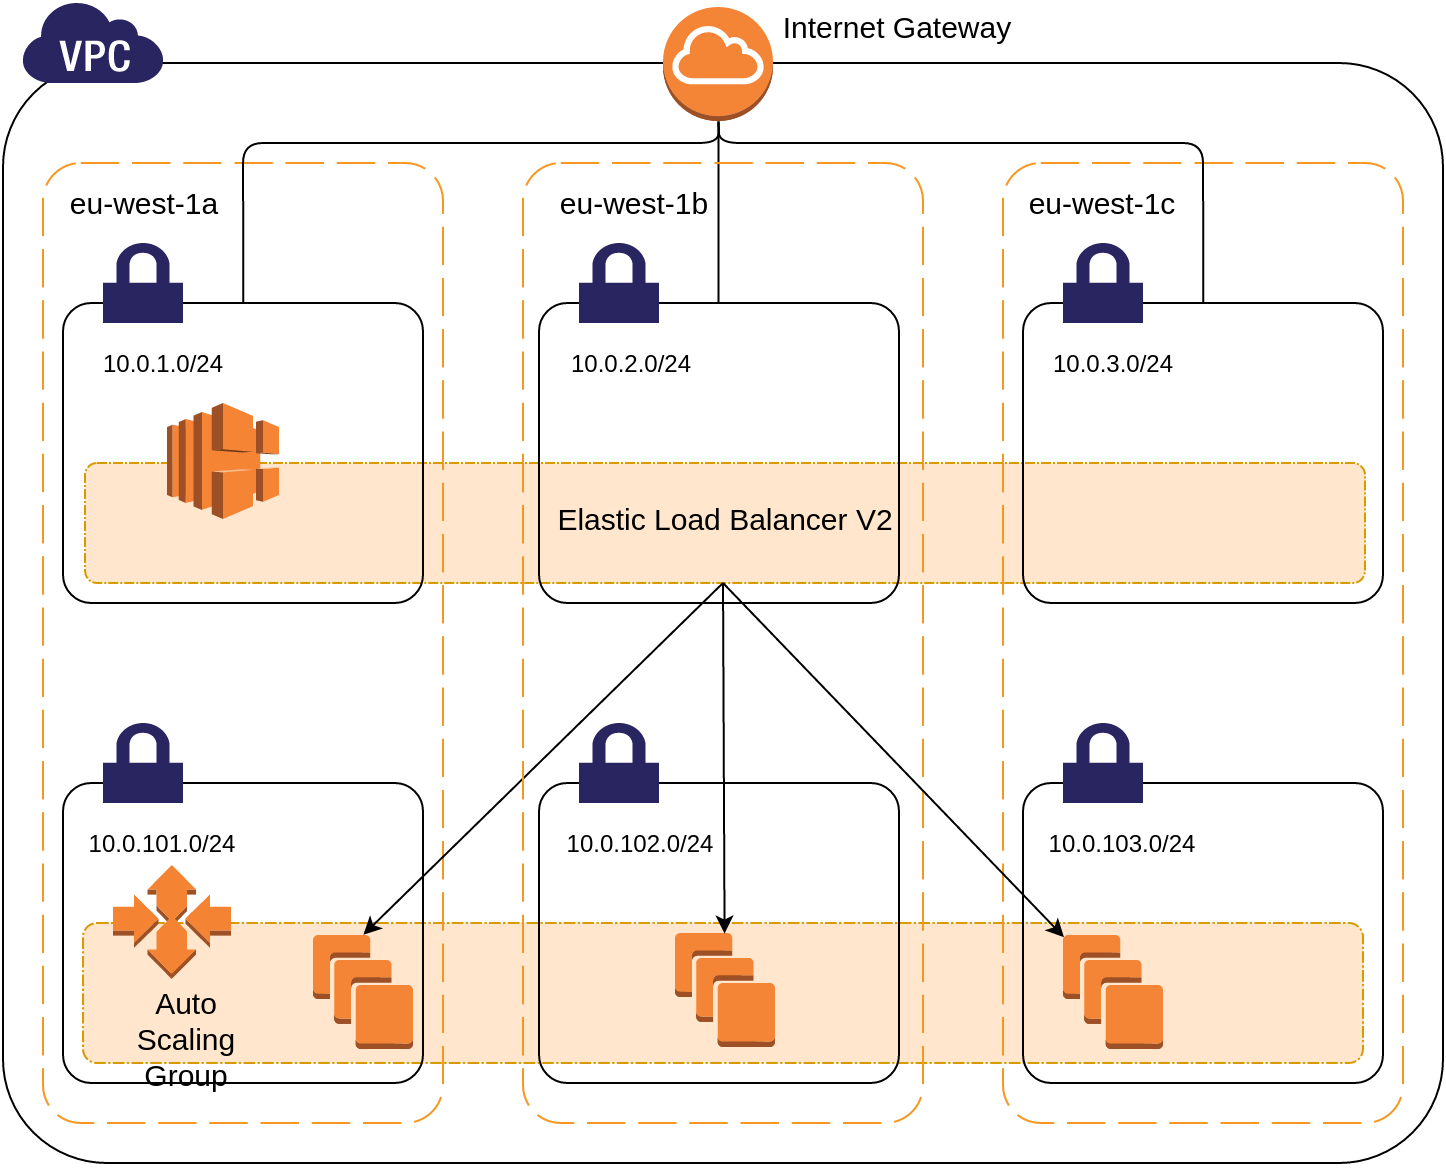

The diagram above was exported from draw.io. Its source (the exported page's mxGraphModel, read from the mxfile embedded in the PNG):
<mxGraphModel dx="908" dy="572" grid="1" gridSize="10" guides="1" tooltips="1" connect="1" arrows="1" fold="1" page="1" pageScale="1" pageWidth="826" pageHeight="1169" background="#ffffff" math="0" shadow="0">
  <root>
    <mxCell id="0" />
    <mxCell id="1" parent="0" />
    <mxCell id="2" value="" style="dashed=0;html=1;shape=mxgraph.aws.groups.rrect;fillColor=none;strokeColor=#000000;gradientColor=none;" parent="1" vertex="1">
      <mxGeometry x="10" y="40" width="720" height="550" as="geometry" />
    </mxCell>
    <mxCell id="51" value="" style="dashed=0;html=1;shape=mxgraph.aws.groups.auto_scaling_group;fillColor=#ffe6cc;strokeColor=#d79b00;fontSize=10;" parent="1" vertex="1">
      <mxGeometry x="50" y="470" width="640" height="70" as="geometry" />
    </mxCell>
    <mxCell id="63" value="" style="dashed=0;html=1;shape=mxgraph.aws.groups.auto_scaling_group;fillColor=#ffe6cc;strokeColor=#d79b00;fontSize=10;" parent="1" vertex="1">
      <mxGeometry x="51" y="240" width="640" height="60" as="geometry" />
    </mxCell>
    <mxCell id="3" value="" style="dashed=0;html=1;shape=mxgraph.aws.groups.virtual_private_cloud_icon;strokeColor=none;fillColor=#282560;gradientColor=none;" parent="1" vertex="1">
      <mxGeometry x="20" y="10" width="70" height="40" as="geometry" />
    </mxCell>
    <mxCell id="4" value="" style="dashed=0;html=1;shape=mxgraph.aws.groups.availability_zone;strokeColor=#f69721;fillColor=none;gradientColor=none;" parent="1" vertex="1">
      <mxGeometry x="30" y="90" width="200" height="480" as="geometry" />
    </mxCell>
    <mxCell id="7" value="" style="dashed=0;html=1;shape=mxgraph.aws.groups.availability_zone;strokeColor=#f69721;fillColor=none;gradientColor=none;" parent="1" vertex="1">
      <mxGeometry x="510" y="90" width="200" height="480" as="geometry" />
    </mxCell>
    <mxCell id="9" value="&lt;font style=&quot;font-size: 15px;&quot;&gt;eu-west-1b&lt;/font&gt;" style="text;html=1;strokeColor=none;fillColor=none;align=center;verticalAlign=middle;whiteSpace=wrap;fontSize=15;" parent="1" vertex="1">
      <mxGeometry x="280" y="100" width="90" height="20" as="geometry" />
    </mxCell>
    <mxCell id="10" value="&lt;font style=&quot;font-size: 15px&quot;&gt;eu-west-1a&lt;/font&gt;" style="text;html=1;strokeColor=none;fillColor=none;align=center;verticalAlign=middle;whiteSpace=wrap;" parent="1" vertex="1">
      <mxGeometry x="40" y="100" width="80" height="20" as="geometry" />
    </mxCell>
    <mxCell id="11" value="&lt;font style=&quot;font-size: 15px;&quot;&gt;eu-west-1c&lt;/font&gt;" style="text;html=1;strokeColor=none;fillColor=none;align=center;verticalAlign=middle;whiteSpace=wrap;fontSize=15;" parent="1" vertex="1">
      <mxGeometry x="520" y="100" width="80" height="20" as="geometry" />
    </mxCell>
    <mxCell id="12" value="" style="dashed=0;html=1;shape=mxgraph.aws2.compute_and_networking.vpc_internet_gateway;strokeColor=none;fontSize=15;" parent="1" vertex="1">
      <mxGeometry x="340" y="12" width="55" height="57" as="geometry" />
    </mxCell>
    <mxCell id="17" value="" style="dashed=0;html=1;shape=mxgraph.aws.groups.rrect;fillColor=none;strokeColor=#000000;gradientColor=none;fontSize=15;" parent="1" vertex="1">
      <mxGeometry x="40" y="160" width="180" height="150" as="geometry" />
    </mxCell>
    <mxCell id="18" value="" style="dashed=0;html=1;shape=mxgraph.aws.groups.vpc_subnet_icon;strokeColor=none;fillColor=#282560;gradientColor=none;fontSize=15;" parent="1" vertex="1">
      <mxGeometry x="60" y="130" width="40" height="40" as="geometry" />
    </mxCell>
    <mxCell id="19" value="" style="dashed=0;html=1;shape=mxgraph.aws.groups.rrect;fillColor=none;strokeColor=#000000;gradientColor=none;fontSize=15;" parent="1" vertex="1">
      <mxGeometry x="278" y="160" width="180" height="150" as="geometry" />
    </mxCell>
    <mxCell id="20" value="" style="dashed=0;html=1;shape=mxgraph.aws.groups.vpc_subnet_icon;strokeColor=none;fillColor=#282560;gradientColor=none;fontSize=15;" parent="1" vertex="1">
      <mxGeometry x="298" y="130" width="40" height="40" as="geometry" />
    </mxCell>
    <mxCell id="21" value="" style="dashed=0;html=1;shape=mxgraph.aws.groups.rrect;fillColor=none;strokeColor=#000000;gradientColor=none;fontSize=15;" parent="1" vertex="1">
      <mxGeometry x="520" y="160" width="180" height="150" as="geometry" />
    </mxCell>
    <mxCell id="22" value="" style="dashed=0;html=1;shape=mxgraph.aws.groups.vpc_subnet_icon;strokeColor=none;fillColor=#282560;gradientColor=none;fontSize=15;" parent="1" vertex="1">
      <mxGeometry x="540" y="130" width="40" height="40" as="geometry" />
    </mxCell>
    <mxCell id="25" value="" style="endArrow=none;html=1;fontSize=10;entryX=0.5;entryY=1;entryPerimeter=0;exitX=0.5;exitY=0;exitPerimeter=0;" parent="1" source="17" target="12" edge="1">
      <mxGeometry width="50" height="50" relative="1" as="geometry">
        <mxPoint x="133" y="160" as="sourcePoint" />
        <mxPoint x="60" y="10" as="targetPoint" />
        <Array as="points">
          <mxPoint x="130" y="80" />
          <mxPoint x="368" y="80" />
        </Array>
      </mxGeometry>
    </mxCell>
    <mxCell id="27" value="" style="endArrow=none;html=1;fontSize=10;entryX=0.5;entryY=0;entryPerimeter=0;exitX=0.5;exitY=1;exitPerimeter=0;" parent="1" source="12" target="19" edge="1">
      <mxGeometry width="50" height="50" relative="1" as="geometry">
        <mxPoint x="10" y="60" as="sourcePoint" />
        <mxPoint x="60" y="10" as="targetPoint" />
      </mxGeometry>
    </mxCell>
    <mxCell id="28" value="" style="endArrow=none;html=1;fontSize=10;exitX=0.5;exitY=0;exitPerimeter=0;entryX=0.5;entryY=1;entryPerimeter=0;" parent="1" source="21" target="12" edge="1">
      <mxGeometry width="50" height="50" relative="1" as="geometry">
        <mxPoint x="10" y="60" as="sourcePoint" />
        <mxPoint x="60" y="10" as="targetPoint" />
        <Array as="points">
          <mxPoint x="610" y="80" />
          <mxPoint x="368" y="80" />
        </Array>
      </mxGeometry>
    </mxCell>
    <mxCell id="29" value="&lt;font style=&quot;font-size: 15px&quot;&gt;Internet Gateway&lt;/font&gt;" style="text;html=1;strokeColor=none;fillColor=none;align=center;verticalAlign=middle;whiteSpace=wrap;" parent="1" vertex="1">
      <mxGeometry x="395" y="12" width="125" height="20" as="geometry" />
    </mxCell>
    <mxCell id="34" value="&lt;font style=&quot;font-size: 12px;&quot;&gt;10.0.1.0/24&lt;/font&gt;" style="text;html=1;strokeColor=none;fillColor=none;align=center;verticalAlign=middle;whiteSpace=wrap;fontSize=12;" parent="1" vertex="1">
      <mxGeometry x="60" y="180" width="60" height="20" as="geometry" />
    </mxCell>
    <mxCell id="35" value="&lt;font style=&quot;font-size: 12px;&quot;&gt;10.0.2.0/24&lt;/font&gt;" style="text;html=1;strokeColor=none;fillColor=none;align=center;verticalAlign=middle;whiteSpace=wrap;fontSize=12;" parent="1" vertex="1">
      <mxGeometry x="298" y="180" width="52" height="20" as="geometry" />
    </mxCell>
    <mxCell id="36" value="&lt;font style=&quot;font-size: 12px;&quot;&gt;10.0.3.0/24&lt;/font&gt;" style="text;html=1;strokeColor=none;fillColor=none;align=center;verticalAlign=middle;whiteSpace=wrap;fontSize=12;" parent="1" vertex="1">
      <mxGeometry x="540" y="180" width="50" height="20" as="geometry" />
    </mxCell>
    <mxCell id="39" value="" style="dashed=0;html=1;shape=mxgraph.aws.groups.rrect;fillColor=none;strokeColor=#000000;gradientColor=none;fontSize=15;" parent="1" vertex="1">
      <mxGeometry x="40" y="400" width="180" height="150" as="geometry" />
    </mxCell>
    <mxCell id="40" value="" style="dashed=0;html=1;shape=mxgraph.aws.groups.vpc_subnet_icon;strokeColor=none;fillColor=#282560;gradientColor=none;fontSize=15;" parent="1" vertex="1">
      <mxGeometry x="60" y="370" width="40" height="40" as="geometry" />
    </mxCell>
    <mxCell id="41" value="" style="dashed=0;html=1;shape=mxgraph.aws.groups.rrect;fillColor=none;strokeColor=#000000;gradientColor=none;fontSize=15;" parent="1" vertex="1">
      <mxGeometry x="278" y="400" width="180" height="150" as="geometry" />
    </mxCell>
    <mxCell id="42" value="" style="dashed=0;html=1;shape=mxgraph.aws.groups.vpc_subnet_icon;strokeColor=none;fillColor=#282560;gradientColor=none;fontSize=15;" parent="1" vertex="1">
      <mxGeometry x="298" y="370" width="40" height="40" as="geometry" />
    </mxCell>
    <mxCell id="43" value="" style="dashed=0;html=1;shape=mxgraph.aws.groups.rrect;fillColor=none;strokeColor=#000000;gradientColor=none;fontSize=15;" parent="1" vertex="1">
      <mxGeometry x="520" y="400" width="180" height="150" as="geometry" />
    </mxCell>
    <mxCell id="44" value="" style="dashed=0;html=1;shape=mxgraph.aws.groups.vpc_subnet_icon;strokeColor=none;fillColor=#282560;gradientColor=none;fontSize=15;" parent="1" vertex="1">
      <mxGeometry x="540" y="370" width="40" height="40" as="geometry" />
    </mxCell>
    <mxCell id="47" value="&lt;font style=&quot;font-size: 12px;&quot;&gt;10.0.101.0/24&lt;/font&gt;" style="text;html=1;strokeColor=none;fillColor=none;align=center;verticalAlign=middle;whiteSpace=wrap;fontSize=12;" parent="1" vertex="1">
      <mxGeometry x="60" y="420" width="60" height="20" as="geometry" />
    </mxCell>
    <mxCell id="48" value="&lt;font style=&quot;font-size: 12px;&quot;&gt;10.0.102.0/24&lt;/font&gt;" style="text;html=1;strokeColor=none;fillColor=none;align=center;verticalAlign=middle;whiteSpace=wrap;fontSize=12;" parent="1" vertex="1">
      <mxGeometry x="298" y="420" width="62" height="20" as="geometry" />
    </mxCell>
    <mxCell id="49" value="&lt;font style=&quot;font-size: 12px;&quot;&gt;10.0.103.0/24&lt;/font&gt;" style="text;html=1;strokeColor=none;fillColor=none;align=center;verticalAlign=middle;whiteSpace=wrap;fontSize=12;" parent="1" vertex="1">
      <mxGeometry x="540" y="420" width="60" height="20" as="geometry" />
    </mxCell>
    <mxCell id="52" value="" style="dashed=0;html=1;shape=mxgraph.aws2.compute_and_networking.ec2_instances;strokeColor=none;fontSize=10;" parent="1" vertex="1">
      <mxGeometry x="165" y="476" width="50" height="57" as="geometry" />
    </mxCell>
    <mxCell id="53" value="" style="dashed=0;html=1;shape=mxgraph.aws2.compute_and_networking.auto_scaling;strokeColor=none;fontSize=10;" parent="1" vertex="1">
      <mxGeometry x="65" y="441" width="59" height="57" as="geometry" />
    </mxCell>
    <mxCell id="56" value="" style="dashed=0;html=1;shape=mxgraph.aws2.compute_and_networking.ec2_instances;strokeColor=none;fontSize=10;" parent="1" vertex="1">
      <mxGeometry x="346" y="475" width="50" height="57" as="geometry" />
    </mxCell>
    <mxCell id="58" value="" style="dashed=0;html=1;shape=mxgraph.aws2.compute_and_networking.ec2_instances;strokeColor=none;fontSize=10;" parent="1" vertex="1">
      <mxGeometry x="540" y="476" width="50" height="57" as="geometry" />
    </mxCell>
    <mxCell id="59" value="" style="endArrow=none;html=1;fontSize=10;exitX=0.5;exitY=0;exitPerimeter=0;startArrow=classic;startFill=1;" parent="1" source="52" edge="1">
      <mxGeometry width="50" height="50" relative="1" as="geometry">
        <mxPoint x="10" y="60" as="sourcePoint" />
        <mxPoint x="370" y="300" as="targetPoint" />
      </mxGeometry>
    </mxCell>
    <mxCell id="60" value="" style="endArrow=none;html=1;fontSize=10;exitX=0.5;exitY=0;exitPerimeter=0;startArrow=classic;startFill=1;" parent="1" source="56" edge="1">
      <mxGeometry x="192.21739130434798" y="300.43478260869574" width="50" height="50" as="geometry">
        <mxPoint x="192.21739130434798" y="481.304347826087" as="sourcePoint" />
        <mxPoint x="370" y="300" as="targetPoint" />
      </mxGeometry>
    </mxCell>
    <mxCell id="62" value="&lt;font style=&quot;font-size: 15px&quot;&gt;Auto Scaling Group&lt;/font&gt;" style="text;html=1;strokeColor=none;fillColor=none;align=center;verticalAlign=middle;whiteSpace=wrap;" parent="1" vertex="1">
      <mxGeometry x="59" y="512" width="86" height="32" as="geometry" />
    </mxCell>
    <mxCell id="30" value="" style="dashed=0;html=1;shape=mxgraph.aws2.compute_and_networking.elastic_load_balancing_2;strokeColor=none;fontSize=10;" parent="1" vertex="1">
      <mxGeometry x="92" y="210" width="56" height="58" as="geometry" />
    </mxCell>
    <mxCell id="37" value="&lt;font style=&quot;font-size: 15px&quot;&gt;Elastic Load Balancer V2&lt;/font&gt;" style="text;html=1;strokeColor=none;fillColor=none;align=center;verticalAlign=middle;whiteSpace=wrap;" parent="1" vertex="1">
      <mxGeometry x="285" y="258" width="171" height="20" as="geometry" />
    </mxCell>
    <mxCell id="6" value="" style="dashed=0;html=1;shape=mxgraph.aws.groups.availability_zone;strokeColor=#f69721;fillColor=none;gradientColor=none;" parent="1" vertex="1">
      <mxGeometry x="270" y="90" width="200" height="480" as="geometry" />
    </mxCell>
    <mxCell id="61" value="" style="endArrow=none;html=1;fontSize=10;exitX=0.015;exitY=0.015;exitPerimeter=0;startArrow=classic;startFill=1;" parent="1" source="58" edge="1">
      <mxGeometry x="202.21739130434798" y="310.43478260869574" width="50" height="50" as="geometry">
        <mxPoint x="406.13043478260875" y="482.17391304347825" as="sourcePoint" />
        <mxPoint x="370" y="300" as="targetPoint" />
      </mxGeometry>
    </mxCell>
  </root>
</mxGraphModel>